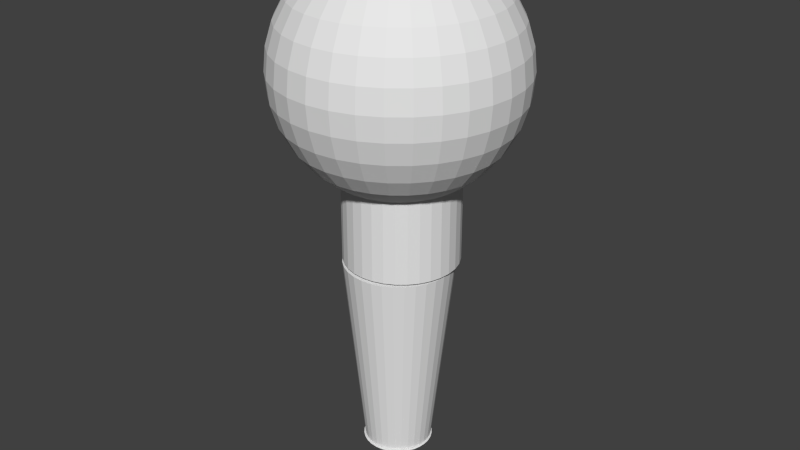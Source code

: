 # Source: fl.blend  (saved by Blender 2.70.0; exported with 4.5.12 LTS)
import bpy
from mathutils import Matrix  # noqa: F401  (used for matrix-valued properties, if any)

bpy.ops.wm.read_factory_settings(use_empty=True)
scene = bpy.context.scene
scene.name = 'Scene'

# ---- collections
col_collection_1 = bpy.data.collections.new('Collection 1'); scene.collection.children.link(col_collection_1)

# ---- world
world_world = bpy.data.worlds.new('World'); scene.world = world_world
world_world.color = (0.05088, 0.05088, 0.05088)
world_world.use_sun_shadow = False
world_world.sun_shadow_jitter_overblur = 0.0
world_world.cycles.sampling_method = 'MANUAL'
world_world.cycles.sample_map_resolution = 256

# ---- meshes
me_cylinder = bpy.data.meshes.new('Cylinder')
me_cylinder.from_pydata([(-2.643, -3.749, 7.329), (-2.699, -2.799, -1.924), (-3.131, -3.701, 7.329), (-3.001, -2.769, -1.924), (-3.599, -3.559, 7.329), (-3.291, -2.681, -1.924), (-4.031, -3.328, 7.329), (-3.558, -2.538, -1.924), (-4.41, -3.017, 7.329), (-3.792, -2.346, -1.924), (-4.72, -2.639, 7.329), (-3.985, -2.111, -1.924), (-4.951, -2.207, 7.329), (-4.128, -1.844, -1.924), (-5.093, -1.738, 7.329), (-4.216, -1.554, -1.924), (-5.141, -1.251, 7.329), (-4.245, -1.252, -1.924), (-5.093, -0.7636, 7.329), (-4.216, -0.9507, -1.924), (-4.951, -0.295, 7.329), (-4.128, -0.6606, -1.924), (-4.72, 0.1369, 7.329), (-3.985, -0.3933, -1.924), (-4.41, 0.5155, 7.329), (-3.792, -0.159, -1.924), (-4.031, 0.8261, 7.329), (-3.558, 0.03335, -1.924), (-3.793, 0.9365, 7.243), (-3.291, 0.1763, -1.924), (-3.131, 1.199, 7.329), (-3.001, 0.2642, -1.924), (-2.643, 1.247, 7.329), (-2.699, 0.294, -1.924), (-2.156, 1.199, 7.329), (-2.397, 0.2642, -1.924), (-1.687, 1.057, 7.329), (-2.107, 0.1763, -1.924), (-1.256, 0.8261, 7.329), (-1.84, 0.03335, -1.924), (-0.877, 0.5155, 7.329), (-1.606, -0.159, -1.924), (-0.5663, 0.1369, 7.329), (-1.413, -0.3933, -1.924), (-0.3355, -0.295, 7.329), (-1.27, -0.6606, -1.924), (-0.1933, -0.7636, 7.329), (-1.182, -0.9507, -1.924), (-0.1453, -1.251, 7.329), (-1.153, -1.252, -1.924), (-0.1933, -1.738, 7.329), (-1.182, -1.554, -1.924), (-0.3355, -2.207, 7.329), (-1.27, -1.844, -1.924), (-0.5663, -2.639, 7.329), (-1.413, -2.111, -1.924), (-0.877, -3.017, 7.329), (-1.606, -2.346, -1.924), (-1.256, -3.328, 7.329), (-1.84, -2.538, -1.924), (-1.687, -3.559, 7.329), (-2.107, -2.681, -1.924), (-2.156, -3.701, 7.329), (-2.397, -2.769, -1.924), (-2.97, 0.2502, -1.945), (-3.272, 0.1588, -1.945), (-3.55, 0.01028, -1.945), (-3.793, -0.1895, -1.945), (-3.993, -0.433, -1.945), (-4.142, -0.7108, -1.945), (-4.233, -1.012, -1.945), (-4.264, -1.326, -1.945), (-4.233, -1.639, -1.945), (-4.142, -1.941, -1.945), (-3.993, -2.218, -1.945), (-3.793, -2.462, -1.945), (-3.55, -2.662, -1.945), (-3.272, -2.81, -1.945), (-2.97, -2.902, -1.945), (-2.657, -2.933, -1.945), (-2.657, -1.326, -3.731), (-2.042, -2.81, -1.945), (-1.764, -2.662, -1.945), (-1.521, -2.462, -1.945), (-1.321, -2.218, -1.945), (-1.173, -1.941, -1.945), (-1.081, -1.639, -1.945), (-1.05, -1.326, -1.945), (-1.081, -1.012, -1.945), (-1.173, -0.7108, -1.945), (-1.321, -0.433, -1.945), (-1.521, -0.1895, -1.945), (-1.764, 0.01028, -1.945), (-2.042, 0.1588, -1.945), (-2.344, 0.2502, -1.945), (-2.657, 0.2811, -1.945), (-2.344, -2.902, -1.945), (-3.808, -1.083, 21.44), (-2.634, 1.521, 7.459), (-2.634, 1.521, 12.67), (-2.126, 1.471, 7.459), (-2.126, 1.471, 12.67), (-1.637, 1.323, 7.459), (-1.637, 1.323, 12.67), (-1.186, 1.082, 7.459), (-1.186, 1.082, 12.67), (-0.7915, 0.7579, 7.459), (-0.7915, 0.7579, 12.67), (-0.4674, 0.363, 7.459), (-0.4674, 0.363, 12.67), (-0.2265, -0.08761, 7.459), (-0.2265, -0.08761, 12.67), (-0.07824, -0.5765, 7.459), (-0.07824, -0.5765, 12.67), (-0.02817, -1.085, 7.459), (-0.02817, -1.085, 12.67), (-0.07824, -1.593, 7.459), (-0.07824, -1.593, 12.67), (-0.2265, -2.082, 7.459), (-0.2265, -2.082, 12.67), (-0.4674, -2.533, 7.459), (-0.4674, -2.533, 12.67), (-0.7915, -2.928, 7.459), (-0.7915, -2.928, 12.67), (-1.186, -3.252, 7.459), (-1.186, -3.252, 12.67), (-1.637, -3.493, 7.459), (-1.637, -3.493, 12.67), (-2.126, -3.641, 7.459), (-2.126, -3.641, 12.67), (-2.634, -3.691, 7.459), (-2.634, -3.691, 12.67), (-3.143, -3.641, 7.459), (-3.143, -3.641, 12.67), (-3.632, -3.493, 7.459), (-3.632, -3.493, 12.67), (-4.082, -3.252, 7.459), (-4.082, -3.252, 12.67), (-4.477, -2.928, 7.459), (-4.477, -2.928, 12.67), (-4.801, -2.533, 7.459), (-4.801, -2.533, 12.67), (-5.042, -2.082, 7.459), (-5.042, -2.082, 12.67), (-5.19, -1.593, 7.459), (-5.19, -1.593, 12.67), (-5.24, -1.085, 7.459), (-5.24, -1.085, 12.67), (-5.19, -0.5765, 7.459), (-5.19, -0.5765, 12.67), (-5.042, -0.0876, 7.459), (-5.042, -0.0876, 12.67), (-4.801, 0.363, 7.459), (-4.801, 0.363, 12.67), (-4.477, 0.7579, 7.459), (-4.477, 0.7579, 12.67), (-4.082, 1.082, 7.459), (-4.082, 1.082, 12.67), (-3.632, 1.323, 7.459), (-3.632, 1.323, 12.67), (-3.143, 1.471, 7.459), (-3.143, 1.471, 12.67), (-4.838, -1.083, 21.13), (-5.787, -1.083, 20.62), (-6.619, -1.083, 19.94), (-7.302, -1.083, 19.11), (-7.809, -1.083, 18.16), (-8.121, -1.083, 17.13), (-8.227, -1.083, 16.06), (-8.121, -1.083, 14.99), (-7.809, -1.083, 13.96), (-7.302, -1.083, 13.01), (-6.619, -1.083, 12.17), (-5.787, -1.083, 11.49), (-4.838, -1.083, 10.98), (-3.808, -1.083, 10.67), (-3.787, -0.874, 21.44), (-4.797, -0.673, 21.13), (-5.728, -0.4878, 20.62), (-6.544, -0.3255, 19.94), (-7.214, -0.1923, 19.11), (-7.712, -0.09333, 18.16), (-8.018, -0.03237, 17.13), (-8.121, -0.01179, 16.06), (-8.018, -0.03237, 14.99), (-7.712, -0.09333, 13.96), (-7.214, -0.1923, 13.01), (-6.544, -0.3255, 12.17), (-5.728, -0.4878, 11.49), (-4.797, -0.673, 10.98), (-3.787, -0.874, 10.67), (-3.726, -0.673, 21.44), (-4.678, -0.2789, 21.13), (-5.555, 0.08438, 20.62), (-6.323, 0.4028, 19.94), (-6.954, 0.6641, 19.11), (-7.423, 0.8582, 18.16), (-7.712, 0.9778, 17.13), (-7.809, 1.018, 16.06), (-7.712, 0.9778, 14.99), (-7.423, 0.8582, 13.96), (-6.954, 0.6641, 13.01), (-6.323, 0.4028, 12.17), (-5.555, 0.08438, 11.49), (-4.678, -0.2789, 10.98), (-3.726, -0.673, 10.67), (-3.627, -0.4878, 21.44), (-4.484, 0.08438, 21.13), (-5.273, 0.6117, 20.62), (-5.965, 1.074, 19.94), (-6.532, 1.453, 19.11), (-6.954, 1.735, 18.16), (-7.214, 1.909, 17.13), (-7.302, 1.967, 16.06), (-7.214, 1.909, 14.99), (-6.954, 1.735, 13.96), (-6.532, 1.453, 13.01), (-5.965, 1.074, 12.17), (-5.273, 0.6117, 11.49), (-4.484, 0.08438, 10.98), (-3.627, -0.4878, 10.67), (-3.494, -0.3255, 21.44), (-4.222, 0.4028, 21.13), (-4.893, 1.074, 20.62), (-5.482, 1.662, 19.94), (-5.965, 2.145, 19.11), (-6.323, 2.504, 18.16), (-6.544, 2.725, 17.13), (-6.619, 2.799, 16.06), (-6.544, 2.725, 14.99), (-6.323, 2.504, 13.96), (-5.965, 2.145, 13.01), (-5.482, 1.662, 12.17), (-4.893, 1.074, 11.49), (-4.222, 0.4028, 10.98), (-3.494, -0.3255, 10.67), (-3.332, -0.1923, 21.44), (-3.904, 0.6641, 21.13), (-4.431, 1.453, 20.62), (-4.893, 2.145, 19.94), (-5.273, 2.713, 19.11), (-5.555, 3.135, 18.16), (-5.728, 3.394, 17.13), (-5.787, 3.482, 16.06), (-5.728, 3.394, 14.99), (-5.555, 3.135, 13.96), (-5.273, 2.713, 13.01), (-4.893, 2.145, 12.17), (-4.431, 1.453, 11.49), (-3.904, 0.6641, 10.98), (-3.332, -0.1923, 10.67), (-3.146, -0.09333, 21.44), (-3.541, 0.8582, 21.13), (-3.904, 1.735, 20.62), (-4.222, 2.504, 19.94), (-4.484, 3.135, 19.11), (-4.678, 3.603, 18.16), (-4.797, 3.892, 17.13), (-4.838, 3.99, 16.06), (-4.797, 3.892, 14.99), (-4.678, 3.603, 13.96), (-4.484, 3.135, 13.01), (-4.222, 2.504, 12.17), (-3.904, 1.735, 11.49), (-3.541, 0.8582, 10.98), (-3.146, -0.09333, 10.67), (-2.945, -0.03237, 21.44), (-3.146, 0.9778, 21.13), (-3.332, 1.909, 20.62), (-3.494, 2.725, 19.94), (-3.627, 3.394, 19.11), (-3.726, 3.892, 18.16), (-3.787, 4.199, 17.13), (-3.808, 4.302, 16.06), (-3.787, 4.199, 14.99), (-3.726, 3.892, 13.96), (-3.627, 3.394, 13.01), (-3.494, 2.725, 12.17), (-3.332, 1.909, 11.49), (-3.146, 0.9778, 10.98), (-2.945, -0.03237, 10.67), (-2.737, -0.01179, 21.44), (-2.737, 1.018, 21.13), (-2.737, 1.967, 20.62), (-2.737, 2.799, 19.94), (-2.737, 3.482, 19.11), (-2.737, 3.99, 18.16), (-2.737, 4.302, 17.13), (-2.737, 4.408, 16.06), (-2.737, 4.302, 14.99), (-2.737, 3.99, 13.96), (-2.737, 3.482, 13.01), (-2.737, 2.799, 12.17), (-2.737, 1.967, 11.49), (-2.737, 1.018, 10.98), (-2.737, -0.01179, 10.67), (-2.528, -0.03237, 21.44), (-2.327, 0.9778, 21.13), (-2.141, 1.909, 20.62), (-1.979, 2.725, 19.94), (-1.846, 3.394, 19.11), (-1.747, 3.892, 18.16), (-1.686, 4.199, 17.13), (-1.665, 4.302, 16.06), (-1.686, 4.199, 14.99), (-1.747, 3.892, 13.96), (-1.846, 3.394, 13.01), (-1.979, 2.725, 12.17), (-2.141, 1.909, 11.49), (-2.327, 0.9778, 10.98), (-2.528, -0.03237, 10.67), (-2.327, -0.09333, 21.44), (-1.932, 0.8582, 21.13), (-1.569, 1.735, 20.62), (-1.251, 2.504, 19.94), (-0.9895, 3.135, 19.11), (-0.7954, 3.603, 18.16), (-0.6758, 3.892, 17.13), (-0.6354, 3.99, 16.06), (-0.6758, 3.892, 14.99), (-0.7954, 3.603, 13.96), (-0.9895, 3.135, 13.01), (-1.251, 2.504, 12.17), (-1.569, 1.735, 11.49), (-1.932, 0.8582, 10.98), (-2.327, -0.09333, 10.67), (-2.141, -0.1923, 21.44), (-1.569, 0.6641, 21.13), (-1.042, 1.453, 20.62), (-0.5796, 2.145, 19.94), (-0.2003, 2.713, 19.11), (0.08161, 3.135, 18.16), (0.2552, 3.394, 17.13), (0.3138, 3.482, 16.06), (0.2552, 3.394, 14.99), (0.08161, 3.135, 13.96), (-0.2003, 2.713, 13.01), (-0.5796, 2.145, 12.17), (-1.042, 1.453, 11.49), (-1.569, 0.6641, 10.98), (-2.141, -0.1923, 10.67), (-1.979, -0.3255, 21.44), (-1.251, 0.4028, 21.13), (-0.5796, 1.074, 20.62), (0.008695, 1.662, 19.94), (0.4915, 2.145, 19.11), (0.8503, 2.504, 18.16), (1.071, 2.725, 17.13), (1.146, 2.799, 16.06), (1.071, 2.725, 14.99), (0.8503, 2.504, 13.96), (0.4915, 2.145, 13.01), (0.008695, 1.662, 12.17), (-0.5796, 1.074, 11.49), (-1.251, 0.4028, 10.98), (-1.979, -0.3255, 10.67), (-1.846, -0.4878, 21.44), (-0.9895, 0.08438, 21.13), (-0.2003, 0.6117, 20.62), (0.4915, 1.074, 19.94), (1.059, 1.453, 19.11), (1.481, 1.735, 18.16), (1.741, 1.909, 17.13), (1.829, 1.967, 16.06), (1.741, 1.909, 14.99), (1.481, 1.735, 13.96), (1.059, 1.453, 13.01), (0.4915, 1.074, 12.17), (-0.2003, 0.6117, 11.49), (-0.9895, 0.08438, 10.98), (-1.846, -0.4878, 10.67), (-1.747, -0.673, 21.44), (-0.7954, -0.2789, 21.13), (0.08161, 0.08438, 20.62), (0.8503, 0.4028, 19.94), (1.481, 0.6641, 19.11), (1.95, 0.8582, 18.16), (2.239, 0.9778, 17.13), (2.336, 1.018, 16.06), (2.239, 0.9778, 14.99), (1.95, 0.8582, 13.96), (1.481, 0.6641, 13.01), (0.8503, 0.4028, 12.17), (0.08161, 0.08438, 11.49), (-0.7954, -0.2789, 10.98), (-1.747, -0.673, 10.67), (-1.686, -0.874, 21.44), (-0.6758, -0.673, 21.13), (0.2552, -0.4878, 20.62), (1.071, -0.3255, 19.94), (1.741, -0.1923, 19.11), (2.239, -0.09333, 18.16), (2.545, -0.03238, 17.13), (2.648, -0.01179, 16.06), (2.545, -0.03238, 14.99), (2.239, -0.09333, 13.96), (1.741, -0.1923, 13.01), (1.071, -0.3255, 12.17), (0.2552, -0.4878, 11.49), (-0.6758, -0.673, 10.98), (-1.686, -0.874, 10.67), (-1.665, -1.083, 21.44), (-0.6354, -1.083, 21.13), (0.3138, -1.083, 20.62), (1.146, -1.083, 19.94), (1.829, -1.083, 19.11), (2.336, -1.083, 18.16), (2.648, -1.083, 17.13), (2.754, -1.083, 16.06), (2.648, -1.083, 14.99), (2.336, -1.083, 13.96), (1.829, -1.083, 13.01), (1.146, -1.083, 12.17), (0.3138, -1.083, 11.49), (-0.6354, -1.083, 10.98), (-1.665, -1.083, 10.67), (-1.686, -1.292, 21.44), (-0.6758, -1.493, 21.13), (0.2552, -1.678, 20.62), (1.071, -1.84, 19.94), (1.741, -1.974, 19.11), (2.239, -2.073, 18.16), (2.545, -2.133, 17.13), (2.648, -2.154, 16.06), (2.545, -2.133, 14.99), (2.239, -2.073, 13.96), (1.741, -1.974, 13.01), (1.071, -1.84, 12.17), (0.2552, -1.678, 11.49), (-0.6758, -1.493, 10.98), (-1.686, -1.292, 10.67), (-1.747, -1.493, 21.44), (-0.7954, -1.887, 21.13), (0.08161, -2.25, 20.62), (0.8503, -2.569, 19.94), (1.481, -2.83, 19.11), (1.95, -3.024, 18.16), (2.239, -3.144, 17.13), (2.336, -3.184, 16.06), (2.239, -3.144, 14.99), (1.95, -3.024, 13.96), (1.481, -2.83, 13.01), (0.8503, -2.569, 12.17), (0.08161, -2.25, 11.49), (-0.7954, -1.887, 10.98), (-1.747, -1.493, 10.67), (-1.846, -1.678, 21.44), (-0.9895, -2.25, 21.13), (-0.2003, -2.778, 20.62), (0.4915, -3.24, 19.94), (1.059, -3.619, 19.11), (1.481, -3.901, 18.16), (1.741, -4.075, 17.13), (1.829, -4.133, 16.06), (1.741, -4.075, 14.99), (1.481, -3.901, 13.96), (1.059, -3.619, 13.01), (0.4915, -3.24, 12.17), (-0.2003, -2.778, 11.49), (-0.9895, -2.25, 10.98), (-1.846, -1.678, 10.67), (-1.979, -1.84, 21.44), (-1.251, -2.569, 21.13), (-0.5796, -3.24, 20.62), (0.008693, -3.828, 19.94), (0.4915, -4.311, 19.11), (0.8503, -4.67, 18.16), (1.071, -4.891, 17.13), (1.146, -4.965, 16.06), (1.071, -4.891, 14.99), (0.8503, -4.67, 13.96), (0.4915, -4.311, 13.01), (0.008693, -3.828, 12.17), (-0.5796, -3.24, 11.49), (-1.251, -2.569, 10.98), (-1.979, -1.84, 10.67), (-2.141, -1.974, 21.44), (-1.569, -2.83, 21.13), (-1.042, -3.619, 20.62), (-0.5796, -4.311, 19.94), (-0.2003, -4.879, 19.11), (0.08161, -5.301, 18.16), (0.2552, -5.56, 17.13), (0.3138, -5.648, 16.06), (0.2552, -5.56, 14.99), (0.08161, -5.301, 13.96), (-0.2003, -4.879, 13.01), (-0.5796, -4.311, 12.17), (-1.042, -3.619, 11.49), (-1.569, -2.83, 10.98), (-2.141, -1.974, 10.67), (-2.327, -2.073, 21.44), (-1.932, -3.024, 21.13), (-1.569, -3.901, 20.62), (-1.251, -4.67, 19.94), (-0.9895, -5.301, 19.11), (-0.7954, -5.769, 18.16), (-0.6758, -6.058, 17.13), (-0.6354, -6.155, 16.06), (-0.6758, -6.058, 14.99), (-0.7954, -5.769, 13.96), (-0.9895, -5.301, 13.01), (-1.251, -4.67, 12.17), (-1.569, -3.901, 11.49), (-1.932, -3.024, 10.98), (-2.327, -2.073, 10.67), (-2.528, -2.133, 21.44), (-2.327, -3.144, 21.13), (-2.141, -4.075, 20.62), (-1.979, -4.891, 19.94), (-1.846, -5.56, 19.11), (-1.747, -6.058, 18.16), (-1.686, -6.364, 17.13), (-1.665, -6.468, 16.06), (-1.686, -6.364, 14.99), (-1.747, -6.058, 13.96), (-1.846, -5.56, 13.01), (-1.979, -4.891, 12.17), (-2.141, -4.075, 11.49), (-2.327, -3.144, 10.98), (-2.528, -2.133, 10.67), (-2.737, -2.154, 21.44), (-2.737, -3.184, 21.13), (-2.737, -4.133, 20.62), (-2.737, -4.965, 19.94), (-2.737, -5.648, 19.11), (-2.737, -6.155, 18.16), (-2.737, -6.468, 17.13), (-2.737, -6.573, 16.06), (-2.737, -6.468, 14.99), (-2.737, -6.155, 13.96), (-2.737, -5.648, 13.01), (-2.737, -4.965, 12.17), (-2.737, -4.133, 11.49), (-2.737, -3.184, 10.98), (-2.737, -2.154, 10.67), (-2.945, -2.133, 21.44), (-3.146, -3.144, 21.13), (-3.332, -4.075, 20.62), (-3.494, -4.891, 19.94), (-3.627, -5.56, 19.11), (-3.726, -6.058, 18.16), (-3.787, -6.364, 17.13), (-3.808, -6.468, 16.06), (-3.787, -6.364, 14.99), (-3.726, -6.058, 13.96), (-3.627, -5.56, 13.01), (-3.494, -4.891, 12.17), (-3.332, -4.075, 11.49), (-3.146, -3.144, 10.98), (-2.945, -2.133, 10.67), (-3.146, -2.073, 21.44), (-2.737, -1.083, 21.55), (-3.541, -3.024, 21.13), (-3.904, -3.901, 20.62), (-4.222, -4.67, 19.94), (-4.484, -5.301, 19.11), (-4.678, -5.769, 18.16), (-4.797, -6.058, 17.13), (-4.838, -6.155, 16.06), (-4.797, -6.058, 14.99), (-4.678, -5.769, 13.96), (-4.484, -5.301, 13.01), (-4.222, -4.67, 12.17), (-3.904, -3.901, 11.49), (-3.541, -3.024, 10.98), (-3.146, -2.073, 10.67), (-2.737, -1.083, 10.57), (-3.332, -1.974, 21.44), (-3.904, -2.83, 21.13), (-4.431, -3.619, 20.62), (-4.893, -4.311, 19.94), (-5.273, -4.879, 19.11), (-5.555, -5.301, 18.16), (-5.728, -5.56, 17.13), (-5.787, -5.648, 16.06), (-5.728, -5.56, 14.99), (-5.555, -5.301, 13.96), (-5.273, -4.879, 13.01), (-4.893, -4.311, 12.17), (-4.431, -3.619, 11.49), (-3.904, -2.83, 10.98), (-3.332, -1.974, 10.67), (-3.494, -1.84, 21.44), (-4.222, -2.569, 21.13), (-4.893, -3.24, 20.62), (-5.482, -3.828, 19.94), (-5.965, -4.311, 19.11), (-6.323, -4.67, 18.16), (-6.544, -4.891, 17.13), (-6.619, -4.965, 16.06), (-6.544, -4.891, 14.99), (-6.323, -4.67, 13.96), (-5.965, -4.311, 13.01), (-5.482, -3.828, 12.17), (-4.893, -3.24, 11.49), (-4.222, -2.569, 10.98), (-3.494, -1.84, 10.67), (-3.627, -1.678, 21.44), (-4.484, -2.25, 21.13), (-5.273, -2.778, 20.62), (-5.965, -3.24, 19.94), (-6.532, -3.619, 19.11), (-6.954, -3.901, 18.16), (-7.214, -4.075, 17.13), (-7.302, -4.133, 16.06), (-7.214, -4.075, 14.99), (-6.954, -3.901, 13.96), (-6.532, -3.619, 13.01), (-5.965, -3.24, 12.17), (-5.273, -2.778, 11.49), (-4.484, -2.25, 10.98), (-3.627, -1.678, 10.67), (-3.726, -1.493, 21.44), (-4.678, -1.887, 21.13), (-5.555, -2.25, 20.62), (-6.323, -2.569, 19.94), (-6.954, -2.83, 19.11), (-7.423, -3.024, 18.16), (-7.712, -3.144, 17.13), (-7.809, -3.184, 16.06), (-7.712, -3.144, 14.99), (-7.423, -3.024, 13.96), (-6.954, -2.83, 13.01), (-6.323, -2.569, 12.17), (-5.555, -2.25, 11.49), (-4.678, -1.887, 10.98), (-3.726, -1.493, 10.67), (-3.787, -1.292, 21.44), (-4.797, -1.493, 21.13), (-5.728, -1.678, 20.62), (-6.544, -1.84, 19.94), (-7.214, -1.974, 19.11), (-7.712, -2.073, 18.16), (-8.018, -2.133, 17.13), (-8.121, -2.154, 16.06), (-8.018, -2.133, 14.99), (-7.712, -2.073, 13.96), (-7.214, -1.974, 13.01), (-6.544, -1.84, 12.17), (-5.728, -1.678, 11.49), (-4.797, -1.493, 10.98), (-3.787, -1.292, 10.67)], [], [(0, 1, 3, 2), (2, 3, 5, 4), (4, 5, 7, 6), (6, 7, 9, 8), (8, 9, 11, 10), (10, 11, 13, 12), (12, 13, 15, 14), (14, 15, 17, 16), (16, 17, 19, 18), (18, 19, 21, 20), (20, 21, 23, 22), (22, 23, 25, 24), (24, 25, 27, 26), (26, 27, 29, 28), (28, 29, 31, 30), (30, 31, 33, 32), (32, 33, 35, 34), (34, 35, 37, 36), (36, 37, 39, 38), (38, 39, 41, 40), (40, 41, 43, 42), (42, 43, 45, 44), (44, 45, 47, 46), (46, 47, 49, 48), (48, 49, 51, 50), (50, 51, 53, 52), (52, 53, 55, 54), (54, 55, 57, 56), (56, 57, 59, 58), (58, 59, 61, 60), (3, 1, 63, 61, 59, 57, 55, 53, 51, 49, 47, 45, 43, 41, 39, 37, 35, 33, 31, 29, 27, 25, 23, 21, 19, 17, 15, 13, 11, 9, 7, 5), (62, 63, 1, 0), (60, 61, 63, 62), (0, 2, 4, 6, 8, 10, 12, 14, 16, 18, 20, 22, 24, 26, 28, 30, 32, 34, 36, 38, 40, 42, 44, 46, 48, 50, 52, 54, 56, 58, 60, 62), (64, 95, 94, 93, 92, 91, 90, 89, 88, 87, 86, 85, 84, 83, 82, 81, 96, 79, 78, 77, 76, 75, 74, 73, 72, 71, 70, 69, 68, 67, 66, 65), (66, 80, 65), (67, 80, 66), (68, 80, 67), (69, 80, 68), (70, 80, 69), (71, 80, 70), (72, 80, 71), (73, 80, 72), (74, 80, 73), (75, 80, 74), (76, 80, 75), (77, 80, 76), (78, 80, 77), (79, 80, 78), (96, 80, 79), (81, 80, 96), (82, 80, 81), (83, 80, 82), (84, 80, 83), (85, 80, 84), (86, 80, 85), (87, 80, 86), (88, 80, 87), (89, 80, 88), (90, 80, 89), (91, 80, 90), (92, 80, 91), (93, 80, 92), (94, 80, 93), (64, 80, 95), (95, 80, 94), (65, 80, 64), (180, 179, 194, 195), (98, 99, 101, 100), (210, 209, 224, 225), (177, 176, 191, 192), (100, 101, 103, 102), (219, 218, 233, 234), (102, 103, 105, 104), (215, 214, 229, 230), (187, 186, 201, 202), (104, 105, 107, 106), (211, 210, 225, 226), (183, 182, 197, 198), (106, 107, 109, 108), (212, 211, 226, 227), (179, 178, 193, 194), (108, 109, 111, 110), (208, 207, 222, 223), (110, 111, 113, 112), (220, 219, 234, 235), (190, 189, 204, 205), (112, 113, 115, 114), (216, 215, 230, 231), (186, 185, 200, 201), (114, 115, 117, 116), (217, 216, 231, 232), (182, 181, 196, 197), (116, 117, 119, 118), (213, 212, 227, 228), (178, 177, 192, 193), (118, 119, 121, 120), (209, 208, 223, 224), (189, 188, 203, 204), (120, 121, 123, 122), (185, 184, 199, 200), (122, 123, 125, 124), (181, 180, 195, 196), (124, 125, 127, 126), (205, 204, 219, 220), (164, 163, 178, 179), (126, 127, 129, 128), (168, 167, 182, 183), (128, 129, 131, 130), (195, 194, 209, 210), (172, 171, 186, 187), (130, 131, 133, 132), (199, 198, 213, 214), (132, 133, 135, 134), (203, 202, 217, 218), (134, 135, 137, 136), (192, 191, 206, 207), (165, 164, 179, 180), (136, 137, 139, 138), (196, 195, 210, 211), (169, 168, 183, 184), (138, 139, 141, 140), (200, 199, 214, 215), (173, 172, 187, 188), (140, 141, 143, 142), (193, 192, 207, 208), (162, 97, 176, 177), (142, 143, 145, 144), (197, 196, 211, 212), (166, 165, 180, 181), (144, 145, 147, 146), (201, 200, 215, 216), (170, 169, 184, 185), (146, 147, 149, 148), (204, 203, 218, 219), (174, 173, 188, 189), (148, 149, 151, 150), (194, 193, 208, 209), (163, 162, 177, 178), (150, 151, 153, 152), (198, 197, 212, 213), (167, 166, 181, 182), (152, 153, 155, 154), (202, 201, 216, 217), (171, 170, 185, 186), (154, 155, 157, 156), (188, 187, 202, 203), (175, 174, 189, 190), (156, 157, 159, 158), (101, 99, 161, 159, 157, 155, 153, 151, 149, 147, 145, 143, 141, 139, 137, 135, 133, 131, 129, 127, 125, 123, 121, 119, 117, 115, 113, 111, 109, 107, 105, 103), (160, 161, 99, 98), (158, 159, 161, 160), (207, 206, 221, 222), (184, 183, 198, 199), (98, 100, 102, 104, 106, 108, 110, 112, 114, 116, 118, 120, 122, 124, 126, 128, 130, 132, 134, 136, 138, 140, 142, 144, 146, 148, 150, 152, 154, 156, 158, 160), (214, 213, 228, 229), (218, 217, 232, 233), (229, 228, 243, 244), (233, 232, 247, 248), (225, 224, 239, 240), (224, 223, 238, 239), (228, 227, 242, 243), (232, 231, 246, 247), (223, 222, 237, 238), (227, 226, 241, 242), (231, 230, 245, 246), (235, 234, 249, 250), (234, 233, 248, 249), (222, 221, 236, 237), (226, 225, 240, 241), (230, 229, 244, 245), (237, 236, 251, 252), (241, 240, 255, 256), (245, 244, 259, 260), (249, 248, 263, 264), (240, 239, 254, 255), (244, 243, 258, 259), (248, 247, 262, 263), (247, 246, 261, 262), (239, 238, 253, 254), (243, 242, 257, 258), (242, 241, 256, 257), (246, 245, 260, 261), (250, 249, 264, 265), (238, 237, 252, 253), (265, 264, 279, 280), (253, 252, 267, 268), (257, 256, 271, 272), (261, 260, 275, 276), (260, 259, 274, 275), (264, 263, 278, 279), (252, 251, 266, 267), (256, 255, 270, 271), (255, 254, 269, 270), (259, 258, 273, 274), (263, 262, 277, 278), (254, 253, 268, 269), (258, 257, 272, 273), (262, 261, 276, 277), (273, 272, 287, 288), (277, 276, 291, 292), (269, 268, 283, 284), (268, 267, 282, 283), (272, 271, 286, 287), (276, 275, 290, 291), (280, 279, 294, 295), (267, 266, 281, 282), (271, 270, 285, 286), (275, 274, 289, 290), (279, 278, 293, 294), (278, 277, 292, 293), (270, 269, 284, 285), (274, 273, 288, 289), (285, 284, 299, 300), (289, 288, 303, 304), (293, 292, 307, 308), (284, 283, 298, 299), (288, 287, 302, 303), (292, 291, 306, 307), (291, 290, 305, 306), (295, 294, 309, 310), (283, 282, 297, 298), (287, 286, 301, 302), (286, 285, 300, 301), (290, 289, 304, 305), (294, 293, 308, 309), (282, 281, 296, 297), (309, 308, 323, 324), (297, 296, 311, 312), (301, 300, 315, 316), (305, 304, 319, 320), (304, 303, 318, 319), (308, 307, 322, 323), (300, 299, 314, 315), (299, 298, 313, 314), (303, 302, 317, 318), (307, 306, 321, 322), (298, 297, 312, 313), (302, 301, 316, 317), (306, 305, 320, 321), (310, 309, 324, 325), (317, 316, 331, 332), (321, 320, 335, 336), (325, 324, 339, 340), (313, 312, 327, 328), (312, 311, 326, 327), (316, 315, 330, 331), (320, 319, 334, 335), (324, 323, 338, 339), (315, 314, 329, 330), (319, 318, 333, 334), (323, 322, 337, 338), (322, 321, 336, 337), (314, 313, 328, 329), (318, 317, 332, 333), (329, 328, 343, 344), (333, 332, 347, 348), (337, 336, 351, 352), (340, 339, 354, 355), (328, 327, 342, 343), (332, 331, 346, 347), (336, 335, 350, 351), (335, 334, 349, 350), (339, 338, 353, 354), (327, 326, 341, 342), (331, 330, 345, 346), (330, 329, 344, 345), (334, 333, 348, 349), (338, 337, 352, 353), (353, 352, 367, 368), (345, 344, 359, 360), (349, 348, 363, 364), (348, 347, 362, 363), (352, 351, 366, 367), (344, 343, 358, 359), (343, 342, 357, 358), (347, 346, 361, 362), (351, 350, 365, 366), (355, 354, 369, 370), (342, 341, 356, 357), (346, 345, 360, 361), (350, 349, 364, 365), (354, 353, 368, 369), (361, 360, 375, 376), (365, 364, 379, 380), (369, 368, 383, 384), (357, 356, 371, 372), (360, 359, 374, 375), (364, 363, 378, 379), (368, 367, 382, 383), (359, 358, 373, 374), (363, 362, 377, 378), (367, 366, 381, 382), (366, 365, 380, 381), (370, 369, 384, 385), (358, 357, 372, 373), (362, 361, 376, 377), (373, 372, 387, 388), (377, 376, 391, 392), (381, 380, 395, 396), (385, 384, 399, 400), (384, 383, 398, 399), (372, 371, 386, 387), (376, 375, 390, 391), (380, 379, 394, 395), (379, 378, 393, 394), (383, 382, 397, 398), (375, 374, 389, 390), (374, 373, 388, 389), (378, 377, 392, 393), (382, 381, 396, 397), (397, 396, 411, 412), (389, 388, 403, 404), (393, 392, 407, 408), (392, 391, 406, 407), (396, 395, 410, 411), (400, 399, 414, 415), (388, 387, 402, 403), (387, 386, 401, 402), (391, 390, 405, 406), (395, 394, 409, 410), (399, 398, 413, 414), (390, 389, 404, 405), (394, 393, 408, 409), (398, 397, 412, 413), (405, 404, 419, 420), (409, 408, 423, 424), (413, 412, 427, 428), (404, 403, 418, 419), (408, 407, 422, 423), (412, 411, 426, 427), (415, 414, 429, 430), (403, 402, 417, 418), (407, 406, 421, 422), (411, 410, 425, 426), (410, 409, 424, 425), (414, 413, 428, 429), (402, 401, 416, 417), (406, 405, 420, 421), (417, 416, 431, 432), (421, 420, 435, 436), (425, 424, 439, 440), (429, 428, 443, 444), (428, 427, 442, 443), (420, 419, 434, 435), (424, 423, 438, 439), (423, 422, 437, 438), (427, 426, 441, 442), (419, 418, 433, 434), (418, 417, 432, 433), (422, 421, 436, 437), (426, 425, 440, 441), (430, 429, 444, 445), (441, 440, 455, 456), (445, 444, 459, 460), (433, 432, 447, 448), (437, 436, 451, 452), (436, 435, 450, 451), (440, 439, 454, 455), (444, 443, 458, 459), (432, 431, 446, 447), (435, 434, 449, 450), (439, 438, 453, 454), (443, 442, 457, 458), (434, 433, 448, 449), (438, 437, 452, 453), (442, 441, 456, 457), (449, 448, 463, 464), (453, 452, 467, 468), (457, 456, 471, 472), (448, 447, 462, 463), (452, 451, 466, 467), (456, 455, 470, 471), (460, 459, 474, 475), (459, 458, 473, 474), (447, 446, 461, 462), (451, 450, 465, 466), (455, 454, 469, 470), (454, 453, 468, 469), (458, 457, 472, 473), (450, 449, 464, 465), (465, 464, 479, 480), (469, 468, 483, 484), (473, 472, 487, 488), (472, 471, 486, 487), (464, 463, 478, 479), (468, 467, 482, 483), (467, 466, 481, 482), (471, 470, 485, 486), (475, 474, 489, 490), (463, 462, 477, 478), (462, 461, 476, 477), (466, 465, 480, 481), (470, 469, 484, 485), (474, 473, 488, 489), (485, 484, 499, 500), (489, 488, 503, 504), (477, 476, 491, 492), (481, 480, 495, 496), (480, 479, 494, 495), (484, 483, 498, 499), (488, 487, 502, 503), (479, 478, 493, 494), (483, 482, 497, 498), (487, 486, 501, 502), (490, 489, 504, 505), (478, 477, 492, 493), (482, 481, 496, 497), (486, 485, 500, 501), (493, 492, 507, 508), (497, 496, 511, 512), (501, 500, 515, 516), (505, 504, 519, 520), (492, 491, 506, 507), (496, 495, 510, 511), (500, 499, 514, 515), (504, 503, 518, 519), (503, 502, 517, 518), (495, 494, 509, 510), (499, 498, 513, 514), (498, 497, 512, 513), (502, 501, 516, 517), (494, 493, 508, 509), (509, 508, 523, 524), (513, 512, 527, 528), (517, 516, 531, 532), (516, 515, 530, 531), (520, 519, 534, 535), (508, 507, 522, 523), (512, 511, 526, 527), (511, 510, 525, 526), (515, 514, 529, 530), (519, 518, 533, 534), (507, 506, 521, 522), (510, 509, 524, 525), (514, 513, 528, 529), (518, 517, 532, 533), (531, 530, 545, 546), (535, 534, 549, 550), (523, 522, 537, 538), (527, 526, 541, 542), (526, 525, 540, 541), (530, 529, 544, 545), (534, 533, 548, 549), (522, 521, 536, 537), (525, 524, 539, 540), (529, 528, 543, 544), (533, 532, 547, 548), (524, 523, 538, 539), (528, 527, 542, 543), (532, 531, 546, 547), (539, 538, 554, 555), (543, 542, 558, 559), (547, 546, 562, 563), (538, 537, 553, 554), (542, 541, 557, 558), (546, 545, 561, 562), (550, 549, 565, 566), (549, 548, 564, 565), (537, 536, 551, 553), (541, 540, 556, 557), (545, 544, 560, 561), (544, 543, 559, 560), (548, 547, 563, 564), (540, 539, 555, 556), (556, 555, 571, 572), (560, 559, 575, 576), (564, 563, 579, 580), (563, 562, 578, 579), (555, 554, 570, 571), (559, 558, 574, 575), (558, 557, 573, 574), (562, 561, 577, 578), (566, 565, 581, 582), (554, 553, 569, 570), (553, 551, 568, 569), (557, 556, 572, 573), (561, 560, 576, 577), (565, 564, 580, 581), (577, 576, 591, 592), (581, 580, 595, 596), (569, 568, 583, 584), (573, 572, 587, 588), (572, 571, 586, 587), (576, 575, 590, 591), (580, 579, 594, 595), (571, 570, 585, 586), (575, 574, 589, 590), (579, 578, 593, 594), (582, 581, 596, 597), (570, 569, 584, 585), (574, 573, 588, 589), (578, 577, 592, 593), (585, 584, 599, 600), (589, 588, 603, 604), (593, 592, 607, 608), (597, 596, 611, 612), (584, 583, 598, 599), (588, 587, 602, 603), (592, 591, 606, 607), (596, 595, 610, 611), (595, 594, 609, 610), (587, 586, 601, 602), (591, 590, 605, 606), (590, 589, 604, 605), (594, 593, 608, 609), (586, 585, 600, 601), (601, 600, 615, 616), (605, 604, 619, 620), (609, 608, 623, 624), (608, 607, 622, 623), (612, 611, 626, 627), (600, 599, 614, 615), (604, 603, 618, 619), (603, 602, 617, 618), (607, 606, 621, 622), (611, 610, 625, 626), (599, 598, 613, 614), (602, 601, 616, 617), (606, 605, 620, 621), (610, 609, 624, 625), (621, 620, 635, 636), (625, 624, 639, 640), (617, 616, 631, 632), (616, 615, 630, 631), (620, 619, 634, 635), (624, 623, 638, 639), (615, 614, 629, 630), (619, 618, 633, 634), (623, 622, 637, 638), (627, 626, 641, 642), (626, 625, 640, 641), (614, 613, 628, 629), (618, 617, 632, 633), (622, 621, 636, 637), (206, 552, 221), (567, 190, 205), (176, 552, 191), (567, 220, 235), (567, 205, 220), (191, 552, 206), (567, 175, 190), (97, 552, 176), (221, 552, 236), (567, 235, 250), (236, 552, 251), (567, 250, 265), (251, 552, 266), (567, 265, 280), (567, 280, 295), (266, 552, 281), (281, 552, 296), (567, 295, 310), (296, 552, 311), (567, 310, 325), (311, 552, 326), (567, 325, 340), (567, 340, 355), (326, 552, 341), (341, 552, 356), (567, 355, 370), (356, 552, 371), (567, 370, 385), (371, 552, 386), (567, 385, 400), (567, 400, 415), (386, 552, 401), (401, 552, 416), (567, 415, 430), (416, 552, 431), (567, 430, 445), (431, 552, 446), (567, 445, 460), (567, 460, 475), (446, 552, 461), (461, 552, 476), (567, 475, 490), (476, 552, 491), (567, 490, 505), (491, 552, 506), (567, 505, 520), (567, 520, 535), (506, 552, 521), (521, 552, 536), (567, 535, 550), (567, 550, 566), (536, 552, 551), (551, 552, 568), (567, 566, 582), (568, 552, 583), (567, 582, 597), (583, 552, 598), (567, 597, 612), (567, 612, 627), (598, 552, 613), (613, 552, 628), (567, 627, 642), (629, 628, 97, 162), (633, 632, 165, 166), (637, 636, 169, 170), (641, 640, 173, 174), (628, 552, 97), (632, 631, 164, 165), (636, 635, 168, 169), (640, 639, 172, 173), (639, 638, 171, 172), (567, 642, 175), (631, 630, 163, 164), (635, 634, 167, 168), (634, 633, 166, 167), (638, 637, 170, 171), (642, 641, 174, 175), (630, 629, 162, 163)])
me_cylinder.use_remesh_preserve_volume = False
me_cylinder.use_remesh_preserve_attributes = False
me_cylinder.use_mirror_vertex_groups = False
me_cylinder.update()

# ---- objects
ob_empty_003 = bpy.data.objects.new('Empty.003', None)
ob_empty_002 = bpy.data.objects.new('Empty.002', None)
ob_empty_001 = bpy.data.objects.new('Empty.001', None)
ob_empty = bpy.data.objects.new('Empty', None)
ob_cylinder = bpy.data.objects.new('Cylinder', me_cylinder)

# ---- transforms, parenting, visibility, modifiers, constraints
ob_empty_003.location = (4.756, -2.926, 3.912)
ob_empty_003.empty_image_offset = (0.0, 0.0)
ob_empty_003.lineart.crease_threshold = 0.0
ob_empty_002.location = (4.756, -2.926, 3.912)
ob_empty_002.empty_image_offset = (0.0, 0.0)
ob_empty_002.lineart.crease_threshold = 0.0
ob_empty_001.location = (4.756, -2.926, 3.912)
ob_empty_001.empty_image_offset = (0.0, 0.0)
ob_empty_001.lineart.crease_threshold = 0.0
ob_empty.location = (4.756, -2.926, 3.912)
ob_empty.empty_image_offset = (0.0, 0.0)
ob_empty.lineart.crease_threshold = 0.0
ob_cylinder.location = (4.094, -2.155, 3.309)
ob_cylinder.lineart.crease_threshold = 0.0

# ---- collection membership
col_collection_1.objects.link(ob_empty_003)
col_collection_1.objects.link(ob_empty_002)
col_collection_1.objects.link(ob_empty_001)
col_collection_1.objects.link(ob_empty)
col_collection_1.objects.link(ob_cylinder)

# ---- scene / render settings (as saved in the file)
scene.frame_start = 1; scene.frame_end = 250; scene.frame_set(1)
scene.render.engine = 'BLENDER_EEVEE_NEXT'
scene.render.resolution_percentage = 50
scene.render.dither_intensity = 0.0
scene.cycles.use_denoising = False
scene.cycles.samples = 10
scene.cycles.sampling_pattern = 'TABULATED_SOBOL'
scene.cycles.light_sampling_threshold = 0.0
scene.cycles.use_adaptive_sampling = False
scene.cycles.use_light_tree = False
scene.cycles.blur_glossy = 0.0
scene.cycles.volume_bounces = 1
scene.cycles.pixel_filter_type = 'GAUSSIAN'
scene.cycles.sample_clamp_indirect = 0.0
scene.view_settings.view_transform = 'Standard'
bpy.context.view_layer.update()

# ---- added for rendering (the .blend has no active camera and no usable light): camera, sun
cam_auto = bpy.data.cameras.new('AutoCamera')
cam_auto.lens = 50.0
cam_auto.sensor_width = 36.0
cam_auto.clip_end = 1000.0
ob_auto_camera = bpy.data.objects.new('AutoCamera', cam_auto)
scene.collection.objects.link(ob_auto_camera)
ob_auto_camera.location = (28.8073, -36.1779, 34.1767)
ob_auto_camera.rotation_euler = (1.09748, -7.21219e-08, 0.694738)
scene.camera = ob_auto_camera
light_auto_sun = bpy.data.lights.new('AutoSun', 'SUN')
light_auto_sun.energy = 3.0
light_auto_sun.angle = 0.0523599
ob_auto_sun = bpy.data.objects.new('AutoSun', light_auto_sun)
scene.collection.objects.link(ob_auto_sun)
ob_auto_sun.rotation_euler = (0.872665, 0.174533, 0.523599)
bpy.context.view_layer.update()
